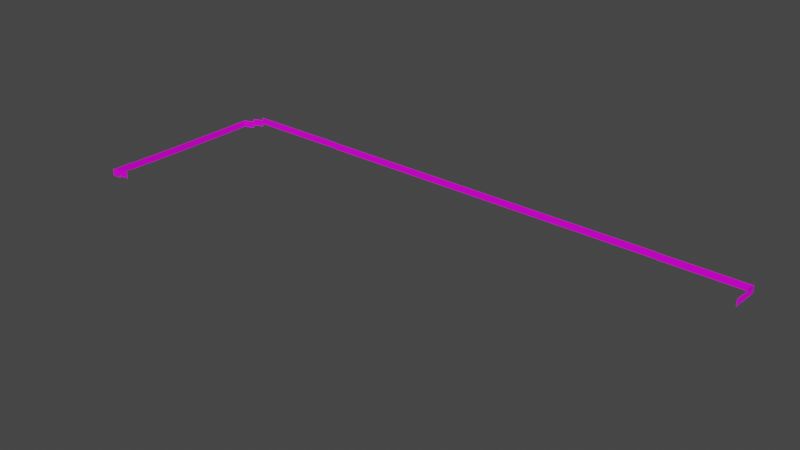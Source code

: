 # Source: SM_FENCE_11.blend  (saved by Blender 3.1.7; exported with 4.5.12 LTS)
import bpy
from mathutils import Matrix  # noqa: F401  (used for matrix-valued properties, if any)

bpy.ops.wm.read_factory_settings(use_empty=True)
scene = bpy.context.scene
scene.name = 'Scene'

# ---- collections
col_sm_fence_11 = bpy.data.collections.new('SM_FENCE_11'); scene.collection.children.link(col_sm_fence_11)

# ---- images (referenced by path relative to the original .blend; pixels are not part of the script)
import os
ASSET_DIR = os.environ.get("B2B_ASSET_DIR", "")  # directory of the original .blend (textures are referenced by path, not embedded)
HERE = os.path.dirname(os.path.abspath(__file__))  # packed textures are extracted next to this script under _unpacked/

def load_image(name, relpath, width, height, colorspace="sRGB"):
    """Load a texture the original file referenced (path relative to the .blend, or extracted next to this script)."""
    p = next((c for c in (os.path.join(HERE, relpath), os.path.join(ASSET_DIR, relpath)) if relpath and os.path.exists(c)), "")
    if p:
        img = bpy.data.images.load(p, check_existing=True)
        img.name = name
    else:  # same state as the original file: an image datablock whose file is absent (Cycles renders it pink)
        img = bpy.data.images.new(name, width, height)
        img.source = "FILE"
        img.filepath = "//" + (relpath or name)
    img.colorspace_settings.name = colorspace
    return img
img_zabnearatc2_png = load_image('zabnearatc2.PNG', 'zabnearatc2.PNG', 1024, 1024, 'sRGB')
img_zabnearatc2_png_001 = load_image('zabnearatc2.PNG.001', 'zabnearatc2.PNG', 1024, 1024, 'Non-Color')

# ---- materials (node trees are filled in below, after node groups)
mat_sm_fence_11_0 = bpy.data.materials.new('SM_FENCE_11.0')
mat_sm_fence_11_0.surface_render_method = 'BLENDED'
mat_sm_fence_11_0.blend_method = 'BLEND'
mat_sm_fence_11_0.use_transparent_shadow = False
mat_sm_fence_11_0.diffuse_color = (0.5843, 0.5843, 0.5843, 1.0)
mat_sm_fence_11_0.roughness = 1.0
mat_sm_fence_11_0.specular_intensity = 0.1

# ---- material node trees
mat_sm_fence_11_0.use_nodes = True; mat_sm_fence_11_0.node_tree.nodes.clear()
_N = mat_sm_fence_11_0.node_tree.nodes; _L = mat_sm_fence_11_0.node_tree.links
n0 = _N.new('ShaderNodeBsdfPrincipled'); n0.name = 'Principled BSDF'; n0.location = (10, 300)
n0.distribution = 'GGX'
n0.subsurface_method = 'RANDOM_WALK_SKIN'
n0.inputs[2].default_value = 1.0
n0.inputs[3].default_value = 1.45
n0.inputs[13].default_value = 0.1
n0.inputs[27].default_value = (0.0, 0.0, 0.0, 1.0)
n0.inputs[28].default_value = 1.0
n1 = _N.new('ShaderNodeOutputMaterial'); n1.name = 'Material Output'; n1.location = (300, 300)
n2 = _N.new('ShaderNodeTexImage'); n2.name = 'Image Texture'; n2.location = (-300, 600)
n2.label = 'zabnearatc2'
n2.image = img_zabnearatc2_png
n3 = _N.new('ShaderNodeTexImage'); n3.name = 'Image Texture.001'; n3.location = (-300, 0)
n3.label = 'zabnearatc2.alphatexture'
n3.image = img_zabnearatc2_png_001
_L.new(n0.outputs[0], n1.inputs[0])
_L.new(n2.outputs[0], n0.inputs[0])
_L.new(n3.outputs[1], n0.inputs[4])
n1.is_active_output = True

# ---- world
world_world = bpy.data.worlds.new('World'); scene.world = world_world
world_world.use_nodes = True; world_world.node_tree.nodes.clear()
_N = world_world.node_tree.nodes; _L = world_world.node_tree.links
n0 = _N.new('ShaderNodeOutputWorld'); n0.name = 'World Output'; n0.location = (300, 300)
n1 = _N.new('ShaderNodeBackground'); n1.name = 'Background'; n1.location = (10, 300)
n1.inputs[0].default_value = (0.05088, 0.05088, 0.05088, 1.0)
_L.new(n1.outputs[0], n0.inputs[0])
n0.is_active_output = True
world_world.color = (0.05088, 0.05088, 0.05088)
world_world.use_sun_shadow = False
world_world.sun_shadow_jitter_overblur = 0.0

# ---- meshes
me_sm_fence_11 = bpy.data.meshes.new('SM_FENCE_11')
me_sm_fence_11.from_pydata([(-11.69, -10.5, 0.3009), (-12.68, -10.5, -0.3254), (-11.69, -10.5, -0.3254), (-12.68, -10.5, 0.3009), (-10.69, -10.5, 0.5538), (-10.69, -10.5, -0.07253), (-11.69, -10.5, -0.07253), (-11.69, -10.5, 0.5538), (-12.68, -4.522, -0.5191), (-12.68, -6.514, -0.5148), (-12.68, -4.522, 0.1072), (-12.68, -6.514, 0.1115), (-12.68, -6.514, -0.4678), (-12.68, -6.514, 0.1585), (-12.68, -8.506, -0.4635), (-12.68, -8.506, 0.1628), (-12.68, -8.506, -0.4015), (-12.68, -8.506, 0.2248), (-12.68, -10.5, -0.3971), (-12.68, -10.5, 0.2292), (-12.68, -2.531, -0.5554), (-12.68, -4.522, -0.5468), (-12.68, -2.531, 0.073), (-12.68, -4.522, 0.07946), (-12.68, 1.452, -0.5726), (-12.68, 1.452, 0.05369), (-12.68, -0.5392, -0.5662), (-12.68, -0.5392, 0.06227), (-12.68, 3.444, -0.5936), (-12.68, 1.452, -0.5881), (-12.68, 1.452, 0.03816), (-12.68, 5.436, -0.5941), (-12.68, 5.436, 0.03218), (-12.68, 3.444, 0.03328), (-10.8, 6.115, -0.02895), (-10.8, 6.115, 0.5974), (-11.74, 5.775, -0.5941), (-11.74, 5.775, 0.03218), (-11.74, 5.775, -0.3008), (-11.74, 5.775, 0.3255), (-10.8, 6.115, -0.3106), (-10.8, 6.115, 0.3157), (-0.9935, 6.115, -0.02895), (-8.804, 6.115, -0.02895), (-8.804, 6.115, 0.5974), (-0.9935, 6.115, 0.5974), (32.34, 6.115, -0.1046), (32.34, 6.115, 0.5217), (40.15, 6.115, 0.5217), (32.34, 6.115, -0.07101), (-0.9935, 6.115, -0.07101), (-0.9935, 6.115, 0.5553), (32.34, 6.115, 0.5553), (40.15, 4.204, -0.02855), (40.15, 5.2, -0.02855), (40.15, 5.2, 0.5977), (40.15, 4.204, 0.5977), (40.15, 5.2, -0.1046), (40.15, 6.115, -0.1046), (40.15, 5.2, 0.5217), (40.15, 3.209, 0.06598), (40.15, 4.204, 0.06598), (40.15, 4.204, 0.6923), (40.15, 3.209, 0.6923)], [], [(0, 3, 2), (1, 2, 3), (4, 7, 5), (6, 5, 7), (8, 9, 10), (10, 9, 11), (12, 14, 13), (13, 14, 15), (16, 18, 17), (17, 18, 19), (20, 21, 22), (22, 21, 23), (26, 20, 27), (27, 20, 22), (24, 26, 25), (25, 26, 27), (28, 29, 33), (33, 29, 30), (31, 28, 32), (32, 28, 33), (43, 34, 35), (43, 35, 44), (36, 31, 37), (37, 31, 32), (40, 38, 39), (40, 39, 41), (42, 43, 44), (42, 44, 45), (58, 46, 47), (58, 47, 48), (49, 50, 51), (49, 51, 52), (53, 54, 55), (53, 55, 56), (57, 58, 48), (57, 48, 59), (60, 61, 62), (60, 62, 63)])
me_sm_fence_11.polygons.foreach_set('use_smooth', [True] * 38)
_k = set([(0, 2), (0, 3), (1, 2), (1, 3), (2, 3), (4, 5), (4, 7), (5, 6), (5, 7), (6, 7), (8, 9), (8, 10), (9, 10), (9, 11), (10, 11), (12, 13), (12, 14), (13, 14), (13, 15), (14, 15), (16, 17), (16, 18), (17, 18), (17, 19), (18, 19), (20, 21), (20, 22), (20, 26), (20, 27), (21, 22), (21, 23), (22, 23), (22, 27), (24, 25), (24, 26), (25, 26), (25, 27), (26, 27), (28, 29), (28, 31), (28, 32), (28, 33), (29, 30), (29, 33), (30, 33), (31, 32), (31, 36), (31, 37), (32, 33), (32, 37), (34, 35), (34, 43), (35, 43), (35, 44), (36, 37), (38, 39), (38, 40), (39, 40), (39, 41), (40, 41), (42, 43), (42, 44), (42, 45), (43, 44), (44, 45), (46, 47), (46, 58), (47, 48), (47, 58), (48, 57), (48, 58), (48, 59), (49, 50), (49, 51), (49, 52), (50, 51), (51, 52), (53, 54), (53, 55), (53, 56), (54, 55), (55, 56), (57, 58), (57, 59), (60, 61), (60, 62), (60, 63), (61, 62), (62, 63)])
me_sm_fence_11.attributes.new('sharp_edge', 'BOOLEAN', 'EDGE').data.foreach_set('value', [ (min(e.vertices), max(e.vertices)) in _k for e in me_sm_fence_11.edges])
_uv = me_sm_fence_11.uv_layers.new(name='UVMap')
_uv.uv.foreach_set('vector', [0.9995, 2.0, 0.0004995, 2.0, 0.9995, 1.0, 0.0004995, 1.0, 0.9995, 1.0, 0.0004995, 2.0, 0.9995, 2.0, 0.0004995, 2.0, 0.9995, 1.0, 0.0004995, 1.0, 0.9995, 1.0, 0.0004995, 2.0, 0.0009996, 1.0, 1.999, 1.007, 0.0009996, 1.993, 0.0009996, 1.993, 1.999, 1.007, 1.999, 2.0, 0.0009996, 1.0, 1.999, 1.007, 0.0009996, 1.993, 0.0009996, 1.993, 1.999, 1.007, 1.999, 2.0, 0.0009996, 1.0, 1.999, 1.007, 0.0009996, 1.993, 0.0009996, 1.993, 1.999, 1.007, 1.999, 2.0, 0.0009996, 1.0, 1.999, 1.007, 0.0009996, 1.993, 0.0009996, 1.993, 1.999, 1.007, 1.999, 2.0, 0.0009996, 1.0, 1.999, 1.007, 0.0009996, 1.993, 0.0009996, 1.993, 1.999, 1.007, 1.999, 2.0, 0.0009996, 1.0, 1.999, 1.007, 0.0009996, 1.993, 0.0009996, 1.993, 1.999, 1.007, 1.999, 2.0, 0.0009996, 1.0, 1.999, 1.007, 0.0009996, 1.993, 0.0009996, 1.993, 1.999, 1.007, 1.999, 2.0, 0.0009996, 1.0, 1.999, 1.007, 0.0009996, 1.993, 0.0009996, 1.993, 1.999, 1.007, 1.999, 2.0, 1.999, 1.007, 0.0009996, 1.0, 0.0009996, 1.993, 1.999, 1.007, 0.0009996, 1.993, 1.999, 2.0, 0.0004995, 1.001, 0.9995, 1.0, 0.0004995, 2.0, 0.0004995, 2.0, 0.9995, 1.0, 0.9995, 2.0, 0.0004995, 1.0, 0.9995, 1.016, 0.9995, 2.0, 0.0004995, 1.0, 0.9995, 2.0, 0.0004995, 1.984, 0.003997, 1.0, 7.996, 1.0, 7.996, 2.0, 0.003997, 1.0, 7.996, 2.0, 0.003997, 2.0, 0.003997, 1.0, 7.996, 1.0, 7.996, 2.0, 0.003997, 1.0, 7.996, 2.0, 0.003997, 2.0, 0.01549, 1.0, 30.98, 1.0, 30.98, 2.0, 0.01549, 1.0, 30.98, 2.0, 0.01549, 2.0, 0.0004994, 1.0, 0.9995, 1.0, 0.9995, 2.0, 0.0004994, 1.0, 0.9995, 2.0, 0.0004994, 2.0, 0.000499, 1.0, 0.9995, 1.0, 0.9995, 2.0, 0.000499, 1.0, 0.9995, 2.0, 0.000499, 2.0, 0.0004994, 1.0, 0.9995, 1.0, 0.9995, 2.0, 0.0004994, 1.0, 0.9995, 2.0, 0.0004994, 2.0])
_ca = me_sm_fence_11.color_attributes.new('Col', 'BYTE_COLOR', 'CORNER')
_ca.data.foreach_set('color', [0.0006071, 0.0006071, 0.0006071, 1.0, 0.0006071, 0.0006071, 0.0006071, 1.0, 0.0006071, 0.0006071, 0.0006071, 1.0, 0.0006071, 0.0006071, 0.0006071, 1.0, 0.0006071, 0.0006071, 0.0006071, 1.0, 0.0006071, 0.0006071, 0.0006071, 1.0, 0.0006071, 0.0006071, 0.0006071, 1.0, 0.0006071, 0.0006071, 0.0006071, 1.0, 0.0006071, 0.0006071, 0.0006071, 1.0, 0.0006071, 0.0006071, 0.0006071, 1.0, 0.0006071, 0.0006071, 0.0006071, 1.0, 0.0006071, 0.0006071, 0.0006071, 1.0, 0.01229, 0.01161, 0.01096, 1.0, 0.01229, 0.01161, 0.01096, 1.0, 0.01229, 0.01161, 0.01096, 1.0, 0.01229, 0.01161, 0.01096, 1.0, 0.01229, 0.01161, 0.01096, 1.0, 0.01229, 0.01161, 0.01096, 1.0, 0.01229, 0.01161, 0.01096, 1.0, 0.01229, 0.01161, 0.01096, 1.0, 0.01229, 0.01161, 0.01096, 1.0, 0.01229, 0.01161, 0.01096, 1.0, 0.01229, 0.01161, 0.01096, 1.0, 0.01229, 0.01161, 0.01096, 1.0, 0.01229, 0.01161, 0.01096, 1.0, 0.01229, 0.01161, 0.01033, 1.0, 0.01229, 0.01161, 0.01096, 1.0, 0.01229, 0.01161, 0.01096, 1.0, 0.01229, 0.01161, 0.01033, 1.0, 0.01229, 0.01161, 0.01033, 1.0, 0.01229, 0.01161, 0.01096, 1.0, 0.01229, 0.01161, 0.01096, 1.0, 0.01229, 0.01161, 0.01096, 1.0, 0.01229, 0.01161, 0.01096, 1.0, 0.01229, 0.01161, 0.01096, 1.0, 0.01229, 0.01161, 0.01096, 1.0, 0.01229, 0.01161, 0.01096, 1.0, 0.01229, 0.01161, 0.01096, 1.0, 0.01229, 0.01161, 0.01096, 1.0, 0.01229, 0.01161, 0.01096, 1.0, 0.01229, 0.01161, 0.01096, 1.0, 0.01229, 0.01161, 0.01096, 1.0, 0.01229, 0.01161, 0.01096, 1.0, 0.01229, 0.01161, 0.01096, 1.0, 0.01229, 0.01161, 0.01096, 1.0, 0.01229, 0.01161, 0.01096, 1.0, 0.01229, 0.01161, 0.01096, 1.0, 0.01229, 0.01161, 0.01096, 1.0, 0.01229, 0.01161, 0.01096, 1.0, 0.01229, 0.01161, 0.01096, 1.0, 0.01229, 0.01161, 0.01096, 1.0, 0.01229, 0.01161, 0.01096, 1.0, 0.01229, 0.01161, 0.01096, 1.0, 0.01229, 0.01161, 0.01096, 1.0, 0.01229, 0.01161, 0.01096, 1.0, 0.01229, 0.01161, 0.01096, 1.0, 0.01229, 0.01161, 0.01096, 1.0, 0.01229, 0.01161, 0.01096, 1.0, 0.01229, 0.01161, 0.01096, 1.0, 0.01229, 0.01161, 0.01096, 1.0, 0.2086, 0.1878, 0.1683, 1.0, 0.2086, 0.1878, 0.1683, 1.0, 0.2086, 0.1878, 0.1683, 1.0, 0.2086, 0.1878, 0.1683, 1.0, 0.2086, 0.1878, 0.1683, 1.0, 0.2086, 0.1878, 0.1683, 1.0, 0.1845, 0.1683, 0.15, 1.0, 0.1845, 0.1683, 0.15, 1.0, 0.1845, 0.1683, 0.15, 1.0, 0.1845, 0.1683, 0.15, 1.0, 0.1845, 0.1683, 0.15, 1.0, 0.1845, 0.1683, 0.15, 1.0, 0.1845, 0.1683, 0.15, 1.0, 0.1845, 0.1683, 0.15, 1.0, 0.1845, 0.1683, 0.15, 1.0, 0.1845, 0.1683, 0.15, 1.0, 0.1845, 0.1683, 0.15, 1.0, 0.1845, 0.1683, 0.15, 1.0, 0.2086, 0.1878, 0.1683, 1.0, 0.2086, 0.1878, 0.1683, 1.0, 0.2086, 0.1878, 0.1683, 1.0, 0.2086, 0.1878, 0.1683, 1.0, 0.2086, 0.1878, 0.1683, 1.0, 0.2086, 0.1878, 0.1683, 1.0, 0.2086, 0.1878, 0.1683, 1.0, 0.2086, 0.1878, 0.1683, 1.0, 0.2086, 0.1878, 0.1683, 1.0, 0.2086, 0.1878, 0.1683, 1.0, 0.2086, 0.1878, 0.1683, 1.0, 0.2086, 0.1878, 0.1683, 1.0, 0.2086, 0.1878, 0.1683, 1.0, 0.2086, 0.1878, 0.1683, 1.0, 0.2086, 0.1878, 0.1683, 1.0, 0.2086, 0.1878, 0.1683, 1.0, 0.2086, 0.1878, 0.1683, 1.0, 0.2086, 0.1878, 0.1683, 1.0, 0.04231, 0.03955, 0.03689, 1.0, 0.04231, 0.03955, 0.03689, 1.0, 0.04231, 0.03955, 0.03689, 1.0, 0.04231, 0.03955, 0.03689, 1.0, 0.04231, 0.03955, 0.03689, 1.0, 0.04231, 0.03955, 0.03689, 1.0, 0.04231, 0.03955, 0.03689, 1.0, 0.04231, 0.03955, 0.03689, 1.0, 0.04231, 0.03955, 0.03689, 1.0, 0.04231, 0.03955, 0.03689, 1.0, 0.04231, 0.03955, 0.03689, 1.0, 0.04231, 0.03955, 0.03689, 1.0, 0.04231, 0.03955, 0.03689, 1.0, 0.04231, 0.03955, 0.03689, 1.0, 0.04231, 0.03955, 0.03689, 1.0, 0.04231, 0.03955, 0.03689, 1.0, 0.04231, 0.03955, 0.03689, 1.0, 0.04231, 0.03955, 0.03689, 1.0])
_ca = me_sm_fence_11.color_attributes.new('Col.001', 'BYTE_COLOR', 'CORNER')
_ca.data.foreach_set('color', [0.002125, 0.002428, 0.002732, 1.0, 0.002125, 0.002428, 0.002732, 1.0, 0.002125, 0.002428, 0.002732, 1.0, 0.002125, 0.002428, 0.002732, 1.0, 0.002125, 0.002428, 0.002732, 1.0, 0.002125, 0.002428, 0.002732, 1.0, 0.002125, 0.002428, 0.002732, 1.0, 0.002125, 0.002428, 0.002732, 1.0, 0.002125, 0.002428, 0.002732, 1.0, 0.002125, 0.002428, 0.002732, 1.0, 0.002125, 0.002428, 0.002732, 1.0, 0.002125, 0.002428, 0.002732, 1.0, 0.001214, 0.0009106, 0.0009106, 1.0, 0.001214, 0.0009106, 0.0009106, 1.0, 0.001214, 0.0009106, 0.0009106, 1.0, 0.001214, 0.0009106, 0.0009106, 1.0, 0.001214, 0.0009106, 0.0009106, 1.0, 0.001214, 0.0009106, 0.0009106, 1.0, 0.001214, 0.0009106, 0.0009106, 1.0, 0.001214, 0.0009106, 0.0009106, 1.0, 0.001214, 0.0009106, 0.0009106, 1.0, 0.001214, 0.0009106, 0.0009106, 1.0, 0.001214, 0.0009106, 0.0009106, 1.0, 0.001214, 0.0009106, 0.0009106, 1.0, 0.001214, 0.0009106, 0.0009106, 1.0, 0.001214, 0.0009106, 0.0009106, 1.0, 0.001214, 0.0009106, 0.0009106, 1.0, 0.001214, 0.0009106, 0.0009106, 1.0, 0.001214, 0.0009106, 0.0009106, 1.0, 0.001214, 0.0009106, 0.0009106, 1.0, 0.001214, 0.0009106, 0.0009106, 1.0, 0.001214, 0.0009106, 0.0009106, 1.0, 0.001214, 0.0009106, 0.0009106, 1.0, 0.001214, 0.0009106, 0.0009106, 1.0, 0.001214, 0.0009106, 0.0009106, 1.0, 0.001214, 0.0009106, 0.0009106, 1.0, 0.001214, 0.0009106, 0.0009106, 1.0, 0.001214, 0.0009106, 0.0009106, 1.0, 0.001214, 0.0009106, 0.0009106, 1.0, 0.001214, 0.0009106, 0.0009106, 1.0, 0.001214, 0.0009106, 0.0009106, 1.0, 0.001214, 0.0009106, 0.0009106, 1.0, 0.001214, 0.0009106, 0.0009106, 1.0, 0.001214, 0.0009106, 0.0009106, 1.0, 0.001214, 0.0009106, 0.0009106, 1.0, 0.001214, 0.0009106, 0.0009106, 1.0, 0.001214, 0.0009106, 0.0009106, 1.0, 0.001214, 0.0009106, 0.0009106, 1.0, 0.001214, 0.0009106, 0.0009106, 1.0, 0.001214, 0.0009106, 0.0009106, 1.0, 0.001214, 0.0009106, 0.0009106, 1.0, 0.001214, 0.0009106, 0.0009106, 1.0, 0.001214, 0.0009106, 0.0009106, 1.0, 0.001214, 0.0009106, 0.0009106, 1.0, 0.001214, 0.0009106, 0.0009106, 1.0, 0.001214, 0.0009106, 0.0009106, 1.0, 0.001214, 0.0009106, 0.0009106, 1.0, 0.001214, 0.0009106, 0.0009106, 1.0, 0.001214, 0.0009106, 0.0009106, 1.0, 0.001214, 0.0009106, 0.0009106, 1.0, 0.003035, 0.002732, 0.002732, 1.0, 0.003035, 0.002732, 0.002732, 1.0, 0.003035, 0.002732, 0.002732, 1.0, 0.003035, 0.002732, 0.002732, 1.0, 0.003035, 0.002732, 0.002732, 1.0, 0.003035, 0.002732, 0.002732, 1.0, 0.002732, 0.002428, 0.002428, 1.0, 0.002732, 0.002428, 0.002428, 1.0, 0.002732, 0.002428, 0.002428, 1.0, 0.002732, 0.002428, 0.002428, 1.0, 0.002732, 0.002428, 0.002428, 1.0, 0.002732, 0.002428, 0.002428, 1.0, 0.002732, 0.002428, 0.002428, 1.0, 0.002732, 0.002428, 0.002428, 1.0, 0.002732, 0.002428, 0.002428, 1.0, 0.002732, 0.002428, 0.002428, 1.0, 0.002732, 0.002428, 0.002428, 1.0, 0.002732, 0.002428, 0.002428, 1.0, 0.003035, 0.002732, 0.002732, 1.0, 0.003035, 0.002732, 0.002732, 1.0, 0.003035, 0.002732, 0.002732, 1.0, 0.003035, 0.002732, 0.002732, 1.0, 0.003035, 0.002732, 0.002732, 1.0, 0.003035, 0.002732, 0.002732, 1.0, 0.003035, 0.002732, 0.002732, 1.0, 0.003035, 0.002732, 0.002732, 1.0, 0.003035, 0.002732, 0.002732, 1.0, 0.003035, 0.002732, 0.002732, 1.0, 0.003035, 0.002732, 0.002732, 1.0, 0.003035, 0.002732, 0.002732, 1.0, 0.003035, 0.002732, 0.002732, 1.0, 0.003035, 0.002732, 0.002732, 1.0, 0.003035, 0.002732, 0.002732, 1.0, 0.003035, 0.002732, 0.002732, 1.0, 0.003035, 0.002732, 0.002732, 1.0, 0.003035, 0.002732, 0.002732, 1.0, 0.001214, 0.001214, 0.001214, 1.0, 0.001214, 0.001214, 0.001214, 1.0, 0.001214, 0.001214, 0.001214, 1.0, 0.001214, 0.001214, 0.001214, 1.0, 0.001214, 0.001214, 0.001214, 1.0, 0.001214, 0.001214, 0.001214, 1.0, 0.001214, 0.001214, 0.001214, 1.0, 0.001214, 0.001214, 0.001214, 1.0, 0.001214, 0.001214, 0.001214, 1.0, 0.001214, 0.001214, 0.001214, 1.0, 0.001214, 0.001214, 0.001214, 1.0, 0.001214, 0.001214, 0.001214, 1.0, 0.001214, 0.001214, 0.001214, 1.0, 0.001214, 0.001214, 0.001214, 1.0, 0.001214, 0.001214, 0.001214, 1.0, 0.001214, 0.001214, 0.001214, 1.0, 0.001214, 0.001214, 0.001214, 1.0, 0.001214, 0.001214, 0.001214, 1.0])
me_sm_fence_11.materials.append(mat_sm_fence_11_0)
me_sm_fence_11.use_remesh_fix_poles = True
me_sm_fence_11.use_remesh_preserve_attributes = False
me_sm_fence_11.update()

# ---- objects
ob_sm_fence_11 = bpy.data.objects.new('SM_FENCE_11', me_sm_fence_11)

# ---- transforms, parenting, visibility, modifiers, constraints
ob_sm_fence_11.location = (0.0, 0.0, 0.0)
ob_sm_fence_11.rotation_mode = 'QUATERNION'
ob_sm_fence_11.rotation_quaternion = (1.0, 0.0, 0.0, 0.0)
_m = ob_sm_fence_11.modifiers.new('EdgeSplit', 'EDGE_SPLIT')
_m.use_edge_angle = False

# ---- collection membership
col_sm_fence_11.objects.link(ob_sm_fence_11)

# ---- scene / render settings (as saved in the file)
scene.frame_start = 1; scene.frame_end = 250; scene.frame_set(1)
scene.render.engine = 'BLENDER_EEVEE_NEXT'
scene.cycles.sampling_pattern = 'TABULATED_SOBOL'
scene.cycles.use_light_tree = False
scene.view_settings.view_transform = 'Filmic'
bpy.context.view_layer.update()

# ---- added for rendering (the .blend has no active camera and no usable light): camera, sun
cam_auto = bpy.data.cameras.new('AutoCamera')
cam_auto.lens = 50.0
cam_auto.sensor_width = 36.0
cam_auto.clip_end = 1000.0
ob_auto_camera = bpy.data.objects.new('AutoCamera', cam_auto)
scene.collection.objects.link(ob_auto_camera)
ob_auto_camera.location = (64.9869, -63.6974, 41.0531)
ob_auto_camera.rotation_euler = (1.09748, -7.21219e-08, 0.694738)
scene.camera = ob_auto_camera
light_auto_sun = bpy.data.lights.new('AutoSun', 'SUN')
light_auto_sun.energy = 3.0
light_auto_sun.angle = 0.0523599
ob_auto_sun = bpy.data.objects.new('AutoSun', light_auto_sun)
scene.collection.objects.link(ob_auto_sun)
ob_auto_sun.rotation_euler = (0.872665, 0.174533, 0.523599)
bpy.context.view_layer.update()
